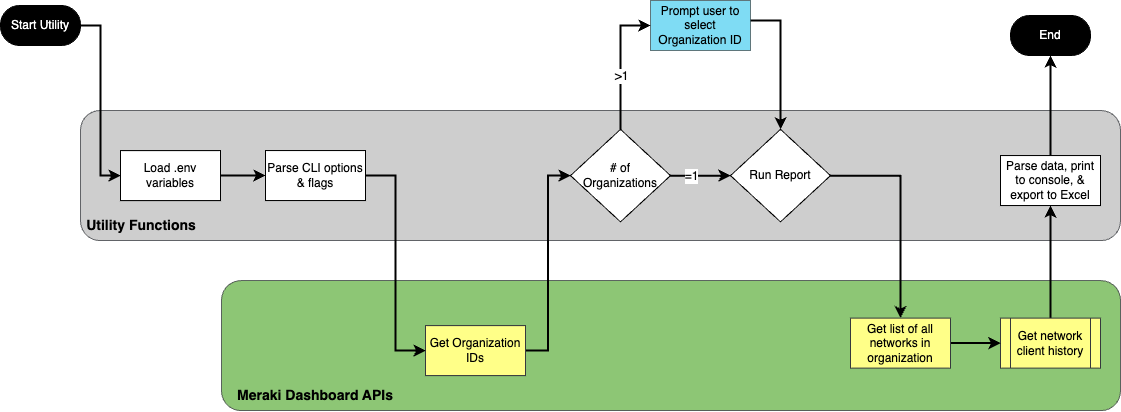

The diagram above was exported from draw.io. Its source (the exported page's mxGraphModel, read from the mxfile embedded in the PNG):
<mxGraphModel dx="1434" dy="765" grid="1" gridSize="10" guides="1" tooltips="1" connect="1" arrows="1" fold="1" page="1" pageScale="1" pageWidth="850" pageHeight="1100" math="0" shadow="0">
  <root>
    <mxCell id="0" />
    <mxCell id="1" parent="0" />
    <mxCell id="izE3K_swv50p-_3c_gt4-1" value="" style="rounded=1;whiteSpace=wrap;html=1;fillColor=#bdbdbd;strokeColor=#36393d;opacity=75;" vertex="1" parent="1">
      <mxGeometry x="80" y="140" width="1040" height="130.11" as="geometry" />
    </mxCell>
    <mxCell id="izE3K_swv50p-_3c_gt4-2" value="" style="rounded=1;whiteSpace=wrap;html=1;fillColor=#67B346;strokeColor=#36393d;opacity=75;" vertex="1" parent="1">
      <mxGeometry x="221" y="310.11" width="899" height="130" as="geometry" />
    </mxCell>
    <mxCell id="izE3K_swv50p-_3c_gt4-3" style="edgeStyle=orthogonalEdgeStyle;rounded=0;orthogonalLoop=1;jettySize=auto;html=1;entryX=0;entryY=0.5;entryDx=0;entryDy=0;fontStyle=0;strokeWidth=2;" edge="1" parent="1" source="izE3K_swv50p-_3c_gt4-4" target="izE3K_swv50p-_3c_gt4-6">
      <mxGeometry relative="1" as="geometry" />
    </mxCell>
    <mxCell id="izE3K_swv50p-_3c_gt4-4" value="Start Utility" style="rounded=1;whiteSpace=wrap;html=1;fontSize=12;glass=0;strokeWidth=1;shadow=0;arcSize=48;fontColor=#FFFFFF;strokeColor=#000000;fillColor=#000000;" vertex="1" parent="1">
      <mxGeometry y="35" width="80" height="40" as="geometry" />
    </mxCell>
    <mxCell id="izE3K_swv50p-_3c_gt4-42" style="edgeStyle=orthogonalEdgeStyle;rounded=0;orthogonalLoop=1;jettySize=auto;html=1;entryX=0;entryY=0.5;entryDx=0;entryDy=0;strokeWidth=2;" edge="1" parent="1" source="izE3K_swv50p-_3c_gt4-6" target="izE3K_swv50p-_3c_gt4-39">
      <mxGeometry relative="1" as="geometry" />
    </mxCell>
    <mxCell id="izE3K_swv50p-_3c_gt4-6" value="Load .env variables" style="rounded=0;whiteSpace=wrap;html=1;fontSize=12;glass=0;strokeWidth=1;shadow=0;" vertex="1" parent="1">
      <mxGeometry x="120" y="180.11" width="100" height="50" as="geometry" />
    </mxCell>
    <mxCell id="izE3K_swv50p-_3c_gt4-44" style="edgeStyle=orthogonalEdgeStyle;rounded=0;orthogonalLoop=1;jettySize=auto;html=1;entryX=0;entryY=0.5;entryDx=0;entryDy=0;strokeWidth=2;" edge="1" parent="1" source="izE3K_swv50p-_3c_gt4-8" target="izE3K_swv50p-_3c_gt4-32">
      <mxGeometry relative="1" as="geometry" />
    </mxCell>
    <mxCell id="izE3K_swv50p-_3c_gt4-8" value="Get Organization IDs" style="rounded=0;whiteSpace=wrap;html=1;fontSize=12;glass=0;strokeWidth=1;shadow=0;fillColor=#ffff88;strokeColor=#36393d;" vertex="1" parent="1">
      <mxGeometry x="425" y="355.11" width="100" height="50" as="geometry" />
    </mxCell>
    <mxCell id="izE3K_swv50p-_3c_gt4-9" value="Meraki Dashboard APIs" style="text;html=1;strokeColor=none;fillColor=none;align=center;verticalAlign=middle;whiteSpace=wrap;rounded=0;fontStyle=1;fontSize=14;" vertex="1" parent="1">
      <mxGeometry x="230" y="410.11" width="170" height="30" as="geometry" />
    </mxCell>
    <mxCell id="izE3K_swv50p-_3c_gt4-10" value="Utility Functions" style="text;html=1;strokeColor=none;fillColor=none;align=center;verticalAlign=middle;whiteSpace=wrap;rounded=0;fontStyle=1;fontSize=14;" vertex="1" parent="1">
      <mxGeometry x="71" y="240.11" width="140" height="30" as="geometry" />
    </mxCell>
    <mxCell id="izE3K_swv50p-_3c_gt4-11" style="edgeStyle=orthogonalEdgeStyle;rounded=0;orthogonalLoop=1;jettySize=auto;html=1;strokeWidth=2;" edge="1" parent="1" source="izE3K_swv50p-_3c_gt4-12">
      <mxGeometry relative="1" as="geometry">
        <Array as="points">
          <mxPoint x="780" y="50" />
        </Array>
        <mxPoint x="780" y="158.86" as="targetPoint" />
      </mxGeometry>
    </mxCell>
    <mxCell id="izE3K_swv50p-_3c_gt4-12" value="Prompt user to select Organization ID" style="rounded=0;whiteSpace=wrap;html=1;fontSize=12;glass=0;strokeWidth=1;shadow=0;fillColor=#00bceb;opacity=50;" vertex="1" parent="1">
      <mxGeometry x="650" y="30" width="100" height="50" as="geometry" />
    </mxCell>
    <mxCell id="izE3K_swv50p-_3c_gt4-15" style="edgeStyle=orthogonalEdgeStyle;rounded=0;orthogonalLoop=1;jettySize=auto;html=1;exitX=0.5;exitY=1;exitDx=0;exitDy=0;" edge="1" parent="1" source="izE3K_swv50p-_3c_gt4-12" target="izE3K_swv50p-_3c_gt4-12">
      <mxGeometry relative="1" as="geometry" />
    </mxCell>
    <mxCell id="izE3K_swv50p-_3c_gt4-20" style="edgeStyle=orthogonalEdgeStyle;rounded=0;orthogonalLoop=1;jettySize=auto;html=1;fontStyle=0;strokeWidth=2;" edge="1" parent="1" source="izE3K_swv50p-_3c_gt4-22" target="izE3K_swv50p-_3c_gt4-35">
      <mxGeometry relative="1" as="geometry" />
    </mxCell>
    <mxCell id="izE3K_swv50p-_3c_gt4-22" value="Run Report" style="rhombus;whiteSpace=wrap;html=1;" vertex="1" parent="1">
      <mxGeometry x="730" y="158.86" width="100" height="92.5" as="geometry" />
    </mxCell>
    <mxCell id="izE3K_swv50p-_3c_gt4-25" style="edgeStyle=orthogonalEdgeStyle;rounded=0;orthogonalLoop=1;jettySize=auto;html=1;strokeWidth=2;" edge="1" parent="1" source="izE3K_swv50p-_3c_gt4-26" target="izE3K_swv50p-_3c_gt4-38">
      <mxGeometry relative="1" as="geometry" />
    </mxCell>
    <mxCell id="izE3K_swv50p-_3c_gt4-26" value="Get network client history" style="shape=process;whiteSpace=wrap;html=1;backgroundOutline=1;fillColor=#ffff88;strokeColor=#36393d;" vertex="1" parent="1">
      <mxGeometry x="1000" y="347.61" width="100" height="50" as="geometry" />
    </mxCell>
    <mxCell id="izE3K_swv50p-_3c_gt4-27" value="End" style="rounded=1;whiteSpace=wrap;html=1;fontSize=12;glass=0;strokeWidth=1;shadow=0;arcSize=48;fillColor=#000000;fontColor=#FFFFFF;" vertex="1" parent="1">
      <mxGeometry x="1010" y="45" width="80" height="40" as="geometry" />
    </mxCell>
    <mxCell id="izE3K_swv50p-_3c_gt4-28" style="edgeStyle=orthogonalEdgeStyle;rounded=0;orthogonalLoop=1;jettySize=auto;html=1;entryX=0;entryY=0.5;entryDx=0;entryDy=0;strokeWidth=2;" edge="1" parent="1" source="izE3K_swv50p-_3c_gt4-32" target="izE3K_swv50p-_3c_gt4-12">
      <mxGeometry relative="1" as="geometry" />
    </mxCell>
    <mxCell id="izE3K_swv50p-_3c_gt4-29" value="&amp;gt;1" style="edgeLabel;html=1;align=center;verticalAlign=middle;resizable=0;points=[];fontSize=12;" vertex="1" connectable="0" parent="izE3K_swv50p-_3c_gt4-28">
      <mxGeometry x="-0.1528" y="-1" relative="1" as="geometry">
        <mxPoint x="-1" y="4" as="offset" />
      </mxGeometry>
    </mxCell>
    <mxCell id="izE3K_swv50p-_3c_gt4-30" style="edgeStyle=orthogonalEdgeStyle;rounded=0;orthogonalLoop=1;jettySize=auto;html=1;strokeWidth=2;" edge="1" parent="1" source="izE3K_swv50p-_3c_gt4-32">
      <mxGeometry relative="1" as="geometry">
        <mxPoint x="730" y="205.11" as="targetPoint" />
      </mxGeometry>
    </mxCell>
    <mxCell id="izE3K_swv50p-_3c_gt4-31" value="=1" style="edgeLabel;html=1;align=center;verticalAlign=middle;resizable=0;points=[];fontSize=12;" vertex="1" connectable="0" parent="izE3K_swv50p-_3c_gt4-30">
      <mxGeometry x="-0.1806" y="-2" relative="1" as="geometry">
        <mxPoint x="-4" y="-2" as="offset" />
      </mxGeometry>
    </mxCell>
    <mxCell id="izE3K_swv50p-_3c_gt4-32" value="# of&lt;br&gt;&amp;nbsp;Organizations&amp;nbsp;" style="rhombus;whiteSpace=wrap;html=1;" vertex="1" parent="1">
      <mxGeometry x="570" y="158.86" width="100" height="92.5" as="geometry" />
    </mxCell>
    <mxCell id="izE3K_swv50p-_3c_gt4-34" style="edgeStyle=orthogonalEdgeStyle;rounded=0;orthogonalLoop=1;jettySize=auto;html=1;entryX=0;entryY=0.5;entryDx=0;entryDy=0;strokeWidth=2;" edge="1" parent="1" source="izE3K_swv50p-_3c_gt4-35" target="izE3K_swv50p-_3c_gt4-26">
      <mxGeometry relative="1" as="geometry" />
    </mxCell>
    <mxCell id="izE3K_swv50p-_3c_gt4-35" value="Get list of all networks in organization" style="rounded=0;whiteSpace=wrap;html=1;fontSize=12;glass=0;strokeWidth=1;shadow=0;fillColor=#ffff88;strokeColor=#36393d;" vertex="1" parent="1">
      <mxGeometry x="850" y="347.61" width="100" height="50" as="geometry" />
    </mxCell>
    <mxCell id="izE3K_swv50p-_3c_gt4-37" style="edgeStyle=orthogonalEdgeStyle;rounded=0;orthogonalLoop=1;jettySize=auto;html=1;strokeWidth=2;" edge="1" parent="1" source="izE3K_swv50p-_3c_gt4-38" target="izE3K_swv50p-_3c_gt4-27">
      <mxGeometry relative="1" as="geometry" />
    </mxCell>
    <mxCell id="izE3K_swv50p-_3c_gt4-38" value="Parse data, print to console, &amp;amp; export to Excel" style="rounded=0;whiteSpace=wrap;html=1;fontSize=12;glass=0;strokeWidth=1;shadow=0;" vertex="1" parent="1">
      <mxGeometry x="1000" y="185.05" width="100" height="50" as="geometry" />
    </mxCell>
    <mxCell id="izE3K_swv50p-_3c_gt4-43" style="edgeStyle=orthogonalEdgeStyle;rounded=0;orthogonalLoop=1;jettySize=auto;html=1;entryX=0;entryY=0.5;entryDx=0;entryDy=0;strokeWidth=2;" edge="1" parent="1" source="izE3K_swv50p-_3c_gt4-39" target="izE3K_swv50p-_3c_gt4-8">
      <mxGeometry relative="1" as="geometry" />
    </mxCell>
    <mxCell id="izE3K_swv50p-_3c_gt4-39" value="Parse CLI&amp;nbsp;options &amp;amp; flags" style="rounded=0;whiteSpace=wrap;html=1;fontSize=12;glass=0;strokeWidth=1;shadow=0;" vertex="1" parent="1">
      <mxGeometry x="265" y="180.06" width="100" height="50" as="geometry" />
    </mxCell>
  </root>
</mxGraphModel>